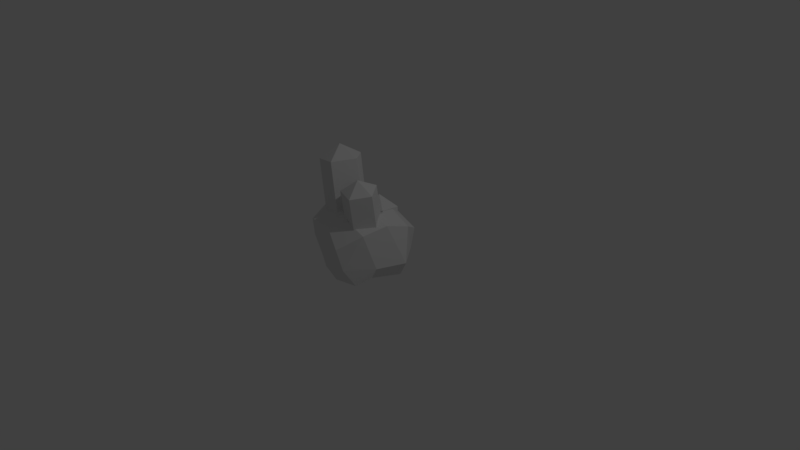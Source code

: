 # Source: Gold.blend  (saved by Blender 2.79.0; exported with 4.5.12 LTS)
import bpy
from mathutils import Matrix  # noqa: F401  (used for matrix-valued properties, if any)

bpy.ops.wm.read_factory_settings(use_empty=True)
scene = bpy.context.scene
scene.name = 'Scene'

# ---- collections
col_collection_1 = bpy.data.collections.new('Collection 1'); scene.collection.children.link(col_collection_1)

# ---- materials (node trees are filled in below, after node groups)
mat_matpoly = bpy.data.materials.new('MatPoly')
mat_matpoly.alpha_threshold = 0.0
mat_matpoly.use_transparent_shadow = False
mat_matpoly.roughness = 0.5
mat_matpoly.specular_intensity = 0.1842

# ---- material node trees

# ---- world
world_world = bpy.data.worlds.new('World'); scene.world = world_world
world_world.color = (0.05088, 0.05088, 0.05088)
world_world.use_sun_shadow = False
world_world.sun_shadow_jitter_overblur = 0.0
world_world.cycles.sampling_method = 'MANUAL'

# ---- cameras
cam_camera = bpy.data.cameras.new('Camera')
cam_camera.clip_end = 100.0
cam_camera.lens = 35.0
cam_camera.sensor_width = 32.0
cam_camera.sensor_height = 18.0
cam_camera.ortho_scale = 7.314
cam_camera.dof.focus_distance = 0.0
cam_camera.dof.aperture_fstop = 128.0

# ---- lights
light_lamp = bpy.data.lights.new('Lamp', 'POINT')
light_lamp.transmission_factor = 0.0
light_lamp.cutoff_distance = 30.0
light_lamp.energy = 100.0
light_lamp.shadow_buffer_clip_start = 1.001
light_lamp.shadow_soft_size = 0.1
light_lamp.shadow_maximum_resolution = 0.006
light_lamp.use_absolute_resolution = True

# ---- meshes
me_icosphere_004 = bpy.data.meshes.new('Icosphere.004')
me_icosphere_004.from_pydata([(-0.3953, -0.1404, 0.5916), (-0.1973, 0.5264, 0.5077), (-0.1202, 0.6608, 0.05564), (-0.5859, 0.5273, -0.01894), (0.1646, 0.0, 0.5854), (-0.3869, 0.1413, 0.6084), (0.04162, 0.3331, 0.5776), (-0.7428, 0.001271, 0.5437), (0.3742, 0.3295, 0.4175), (-0.0167, -0.3231, 0.5524), (0.2558, 0.4979, 0.01215), (0.2634, -0.3236, 0.4585), (-0.2313, -0.4675, 0.4412), (-0.3963, -0.4503, 0.01184), (-0.8749, 0.1854, 0.03147), (0.1166, -0.5354, -0.00368), (-0.8651, -0.198, 0.03635), (0.4845, 0.192, -0.01651), (-0.06823, -0.5554, -0.008698), (0.3716, -0.2071, 0.002626), (-0.04401, 4.164e-05, 0.5289), (0.3436, 0.0003029, 0.5227), (0.2562, 0.5609, 0.2772), (-0.6339, 0.2975, 0.3992), (-0.7283, -0.3277, 0.3562), (0.006178, -0.5514, 0.2538), (0.2402, -0.1714, -0.1899), (0.3973, 0.1743, -0.2014), (-0.528, 0.454, -0.2064), (-0.831, 0.1743, -0.1549), (-0.1422, 0.5609, -0.144), (0.1949, 0.454, -0.1749), (-0.4215, -0.0789, 0.6012), (-0.6288, 0.00272, 0.5519), (-0.4022, 0.08806, 0.5859), (-0.04331, -0.5177, -0.1922), (0.2477, -0.4457, -0.1951), (-0.7764, -0.1714, -0.1574), (-0.3774, -0.4109, -0.1748)], [], [(16, 14, 29, 37), (15, 11, 25), (13, 18, 12), (18, 25, 12), (6, 5, 20), (5, 0, 20), (6, 1, 5), (1, 23, 5), (13, 12, 24), (9, 4, 20), (15, 19, 11), (14, 7, 23), (2, 1, 22), (3, 23, 1), (7, 24, 0), (17, 8, 21), (16, 24, 7), (19, 21, 11), (2, 3, 1), (10, 22, 8), (9, 11, 4), (14, 16, 7), (11, 21, 4), (17, 10, 8), (18, 15, 25), (8, 22, 6), (23, 7, 5), (4, 8, 6), (10, 2, 22), (25, 11, 9), (22, 1, 6), (4, 6, 20), (0, 9, 20), (12, 25, 9), (19, 17, 21), (3, 14, 23), (24, 12, 0), (0, 12, 9), (16, 13, 24), (21, 8, 4), (34, 33, 32), (0, 5, 34, 32), (18, 13, 38, 35), (15, 18, 35, 36), (13, 16, 37, 38), (7, 0, 32, 33), (2, 10, 31, 30), (14, 3, 28, 29), (19, 15, 36, 26), (5, 7, 33, 34), (3, 2, 30, 28), (10, 17, 27, 31), (17, 19, 26, 27)])
_uv = me_icosphere_004.uv_layers.new(name='UVMap')
_uv.uv.foreach_set('vector', [0.1527, 0.301, 0.1505, 0.3205, 0.137, 0.3246, 0.137, 0.2936, 0.2044, 0.2792, 0.2008, 0.3015, 0.194, 0.29, 0.1712, 0.2789, 0.1928, 0.2754, 0.1842, 0.294, 0.1928, 0.2754, 0.194, 0.29, 0.1842, 0.294, 0.1912, 0.3206, 0.1798, 0.317, 0.1895, 0.3111, 0.1798, 0.317, 0.1798, 0.3055, 0.1895, 0.3111, 0.1912, 0.3206, 0.1844, 0.3278, 0.1798, 0.317, 0.1844, 0.3278, 0.1653, 0.3222, 0.1798, 0.317, 0.1712, 0.2789, 0.1842, 0.294, 0.1659, 0.3002, 0.1915, 0.3002, 0.1963, 0.3114, 0.1895, 0.3111, 0.2044, 0.2792, 0.2211, 0.2989, 0.2008, 0.3015, 0.1505, 0.3205, 0.1653, 0.3121, 0.1653, 0.3222, 0.1879, 0.3443, 0.1844, 0.3278, 0.1976, 0.3287, 0.1625, 0.3412, 0.1653, 0.3222, 0.1844, 0.3278, 0.1653, 0.3121, 0.1659, 0.3002, 0.1798, 0.3055, 0.2199, 0.3224, 0.2032, 0.3226, 0.2059, 0.3119, 0.1527, 0.301, 0.1659, 0.3002, 0.1653, 0.3121, 0.2211, 0.2989, 0.2059, 0.3119, 0.2008, 0.3015, 0.1879, 0.3443, 0.1625, 0.3412, 0.1844, 0.3278, 0.208, 0.3385, 0.1976, 0.3287, 0.2032, 0.3226, 0.1915, 0.3002, 0.2008, 0.3015, 0.1963, 0.3114, 0.1505, 0.3205, 0.1527, 0.301, 0.1653, 0.3121, 0.2008, 0.3015, 0.2059, 0.3119, 0.1963, 0.3114, 0.2199, 0.3224, 0.208, 0.3385, 0.2032, 0.3226, 0.1928, 0.2754, 0.2044, 0.2792, 0.194, 0.29, 0.2032, 0.3226, 0.1976, 0.3287, 0.1912, 0.3206, 0.1653, 0.3222, 0.1653, 0.3121, 0.1798, 0.317, 0.1963, 0.3114, 0.2032, 0.3226, 0.1912, 0.3206, 0.208, 0.3385, 0.1879, 0.3443, 0.1976, 0.3287, 0.194, 0.29, 0.2008, 0.3015, 0.1915, 0.3002, 0.1976, 0.3287, 0.1844, 0.3278, 0.1912, 0.3206, 0.1963, 0.3114, 0.1912, 0.3206, 0.1895, 0.3111, 0.1798, 0.3055, 0.1915, 0.3002, 0.1895, 0.3111, 0.1842, 0.294, 0.194, 0.29, 0.1915, 0.3002, 0.2211, 0.2989, 0.2199, 0.3224, 0.2059, 0.3119, 0.1625, 0.3412, 0.1505, 0.3205, 0.1653, 0.3222, 0.1659, 0.3002, 0.1842, 0.294, 0.1798, 0.3055, 0.1798, 0.3055, 0.1842, 0.294, 0.1915, 0.3002, 0.1527, 0.301, 0.1712, 0.2789, 0.1659, 0.3002, 0.2059, 0.3119, 0.2032, 0.3226, 0.1963, 0.3114, 0.176, 0.3119, 0.1752, 0.3115, 0.1758, 0.311, 0.1798, 0.3055, 0.1798, 0.317, 0.176, 0.3119, 0.1758, 0.311, 0.1928, 0.2754, 0.1712, 0.2789, 0.1654, 0.2645, 0.1976, 0.2606, 0.2044, 0.2792, 0.1928, 0.2754, 0.1976, 0.2606, 0.2227, 0.2737, 0.1712, 0.2789, 0.1527, 0.301, 0.137, 0.2936, 0.1654, 0.2645, 0.1653, 0.3121, 0.1798, 0.3055, 0.1758, 0.311, 0.1752, 0.3115, 0.1879, 0.3443, 0.208, 0.3385, 0.2156, 0.35, 0.1881, 0.3614, 0.1505, 0.3205, 0.1625, 0.3412, 0.1547, 0.3536, 0.137, 0.3246, 0.2211, 0.2989, 0.2044, 0.2792, 0.2227, 0.2737, 0.2379, 0.294, 0.1798, 0.317, 0.1653, 0.3121, 0.1752, 0.3115, 0.176, 0.3119, 0.1625, 0.3412, 0.1879, 0.3443, 0.1881, 0.3614, 0.1547, 0.3536, 0.208, 0.3385, 0.2199, 0.3224, 0.2354, 0.3278, 0.2156, 0.35, 0.2199, 0.3224, 0.2211, 0.2989, 0.2379, 0.294, 0.2354, 0.3278])
me_icosphere_004.materials.append(mat_matpoly)
me_icosphere_004.use_remesh_preserve_volume = False
me_icosphere_004.use_remesh_preserve_attributes = False
me_icosphere_004.use_mirror_vertex_groups = False
me_icosphere_004.update()
me_icosphere_004.normals_split_custom_set([tuple(v) for v in zip(*[iter([-0.9397, -0.08398, -0.3315, -0.9397, -0.08398, -0.3315, -0.9397, -0.08398, -0.3315, -0.9397, -0.08398, -0.3315, 0.5613, -0.8053, 0.191, 0.5613, -0.8053, 0.191, 0.5613, -0.8053, 0.191, -0.2996, -0.9509, 0.07713, -0.2996, -0.9509, 0.07713, -0.2996, -0.9509, 0.07713, -0.2675, -0.9593, 0.09041, -0.2675, -0.9593, 0.09041, -0.2675, -0.9593, 0.09041, 0.1508, -0.1808, 0.9719, 0.1508, -0.1808, 0.9719, 0.1508, -0.1808, 0.9719, 0.2001, -0.06435, 0.9777, 0.2001, -0.06435, 0.9777, 0.2001, -0.06435, 0.9777, -0.05554, 0.2783, 0.9589, -0.05554, 0.2783, 0.9589, -0.05554, 0.2783, 0.9589, -0.4191, 0.4174, 0.8063, -0.4191, 0.4174, 0.8063, -0.4191, 0.4174, 0.8063, -0.281, -0.9572, 0.06974, -0.281, -0.9572, 0.06974, -0.281, -0.9572, 0.06974, -0.2611, 0.04807, 0.9641, -0.2611, 0.04807, 0.9641, -0.2611, 0.04807, 0.9641, 0.7892, -0.6134, 0.03068, 0.7892, -0.6134, 0.03068, 0.7892, -0.6134, 0.03068, -0.795, 0.4759, 0.3761, -0.795, 0.4759, 0.3761, -0.795, 0.4759, 0.3761, 0.07825, 0.9518, 0.2964, 0.07825, 0.9518, 0.2964, 0.07825, 0.9518, 0.2964, -0.5018, 0.7811, 0.3717, -0.5018, 0.7811, 0.3717, -0.5018, 0.7811, 0.3717, -0.3092, -0.481, 0.8204, -0.3092, -0.481, 0.8204, -0.3092, -0.481, 0.8204, 0.9683, -0.01049, 0.2494, 0.9683, -0.01049, 0.2494, 0.9683, -0.01049, 0.2494, -0.9263, -0.2165, 0.3084, -0.9263, -0.2165, 0.3084, -0.9263, -0.2165, 0.3084, 0.9508, -0.2667, 0.1576, 0.9508, -0.2667, 0.1576, 0.9508, -0.2667, 0.1576, -0.3016, 0.9267, 0.2242, -0.3016, 0.9267, 0.2242, -0.3016, 0.9267, 0.2242, 0.9092, 0.4047, -0.09756, 0.9092, 0.4047, -0.09756, 0.9092, 0.4047, -0.09756, 0.3063, -0.2652, 0.9143, 0.3063, -0.2652, 0.9143, 0.3063, -0.2652, 0.9143, -0.9699, -0.02168, 0.2424, -0.9699, -0.02168, 0.2424, -0.9699, -0.02168, 0.2424, 0.3197, -0.2599, 0.9112, 0.3197, -0.2599, 0.9112, 0.3197, -0.2599, 0.9112, 0.8015, 0.5978, 0.01419, 0.8015, 0.5978, 0.01419, 0.8015, 0.5978, 0.01419, 0.1076, -0.9941, -0.0154, 0.1076, -0.9941, -0.0154, 0.1076, -0.9941, -0.0154, 0.349, 0.6097, 0.7116, 0.349, 0.6097, 0.7116, 0.349, 0.6097, 0.7116, -0.3444, 0.5108, 0.7877, -0.3444, 0.5108, 0.7877, -0.3444, 0.5108, 0.7877, 0.4283, 0.1789, 0.8858, 0.4283, 0.1789, 0.8858, 0.4283, 0.1789, 0.8858, 0.367, 0.9049, -0.2154, 0.367, 0.9049, -0.2154, 0.367, 0.9049, -0.2154, 0.2015, -0.7707, 0.6045, 0.2015, -0.7707, 0.6045, 0.2015, -0.7707, 0.6045, 0.3098, 0.638, 0.705, 0.3098, 0.638, 0.705, 0.3098, 0.638, 0.705, -0.2607, -0.07365, 0.9626, -0.2607, -0.07365, 0.9626, -0.2607, -0.07365, 0.9626, 0.1424, 0.08379, 0.9863, 0.1424, 0.08379, 0.9863, 0.1424, 0.08379, 0.9863, 0.2049, -0.77, 0.6042, 0.2049, -0.77, 0.6042, 0.2049, -0.77, 0.6042, 0.9524, -0.2621, 0.1558, 0.9524, -0.2621, 0.1558, 0.9524, -0.2621, 0.1558, -0.7147, 0.6444, 0.2721, -0.7147, 0.6444, 0.2721, -0.7147, 0.6444, 0.2721, -0.283, -0.5142, 0.8096, -0.283, -0.5142, 0.8096, -0.283, -0.5142, 0.8096, -0.1363, -0.4695, 0.8724, -0.1363, -0.4695, 0.8724, -0.1363, -0.4695, 0.8724, -0.4746, -0.8675, -0.1488, -0.4746, -0.8675, -0.1488, -0.4746, -0.8675, -0.1488, 0.3187, 0.2615, 0.9111, 0.3187, 0.2615, 0.9111, 0.3187, 0.2615, 0.9111, -0.1883, 0.111, 0.9758, -0.1883, 0.111, 0.9758, -0.1883, 0.111, 0.9758, -0.2952, 0.01481, 0.9553, -0.2952, 0.01481, 0.9553, -0.2952, 0.01481, 0.9553, -0.2952, 0.01481, 0.9553, -0.3085, -0.9233, -0.2286, -0.3085, -0.9233, -0.2286, -0.3085, -0.9233, -0.2286, -0.3085, -0.9233, -0.2286, 0.185, -0.9514, -0.2462, 0.185, -0.9514, -0.2462, 0.185, -0.9514, -0.2462, 0.185, -0.9514, -0.2462, -0.4834, -0.8292, -0.2807, -0.4834, -0.8292, -0.2807, -0.4834, -0.8292, -0.2807, -0.4834, -0.8292, -0.2807, -0.1819, -0.02392, 0.983, -0.1819, -0.02392, 0.983, -0.1819, -0.02392, 0.983, -0.1819, -0.02392, 0.983, 0.2904, 0.8749, -0.3877, 0.2904, 0.8749, -0.3877, 0.2904, 0.8749, -0.3877, 0.2904, 0.8749, -0.3877, -0.7093, 0.6209, -0.3336, -0.7093, 0.6209, -0.3336, -0.7093, 0.6209, -0.3336, -0.7093, 0.6209, -0.3336, 0.9188, -0.375, -0.1234, 0.9188, -0.375, -0.1234, 0.9188, -0.375, -0.1234, 0.9188, -0.375, -0.1234, -0.03405, -0.326, 0.9447, -0.03405, -0.326, 0.9447, -0.03405, -0.326, 0.9447, -0.03405, -0.326, 0.9447, -0.1845, 0.8906, -0.4156, -0.1845, 0.8906, -0.4156, -0.1845, 0.8906, -0.4156, -0.1845, 0.8906, -0.4156, 0.7261, 0.5706, -0.3836, 0.7261, 0.5706, -0.3836, 0.7261, 0.5706, -0.3836, 0.7261, 0.5706, -0.3836, 0.8145, -0.3154, -0.487, 0.8145, -0.3154, -0.487, 0.8145, -0.3154, -0.487, 0.8145, -0.3154, -0.487])] * 3)])
me_icosphere_002 = bpy.data.meshes.new('Icosphere.002')
me_icosphere_002.from_pydata([(-0.1919, -0.03685, 0.008074), (0.03435, -0.1382, 0.2262), (-0.2385, -0.3173, 0.176), (-0.4904, -0.1089, 0.1297), (-0.3732, 0.1991, 0.1512), (-0.04895, 0.181, 0.2109), (-0.3087, -0.2431, 0.4558), (-0.6251, -0.1698, 0.3961), (-0.6527, 0.1589, 0.3808), (-0.3533, 0.2888, 0.431), (-0.1407, 0.04043, 0.4773), (-0.2755, 0.0638, 1.221), (-0.4435, -0.2197, 1.199), (-0.76, -0.1465, 1.14), (-0.7875, 0.1822, 1.124), (-0.4881, 0.3122, 1.175), (-0.5819, 0.04378, 1.343), (0.02078, -0.1689, 0.1551), (0.2269, -0.2112, 0.2199), (-0.03975, -0.297, 0.2074), (-0.2045, -0.07253, 0.24), (-0.03975, 0.1519, 0.2726), (0.2269, 0.06617, 0.2602), (0.1076, -0.3313, 0.4434), (-0.159, -0.2455, 0.4559), (-0.159, 0.03189, 0.4962), (0.1076, 0.1176, 0.5086), (0.2724, -0.1068, 0.476), (0.2724, -0.1761, 0.9527), (0.1076, -0.4005, 0.9201), (-0.159, -0.3148, 0.9325), (-0.159, -0.03736, 0.9728), (0.1076, 0.04837, 0.9853), (0.03393, -0.1973, 1.099), (-0.0679, 0.2334, 0.07571), (0.1589, 0.2637, 0.2264), (0.01058, 0.02598, 0.2472), (-0.2607, 0.0921, 0.2222), (-0.28, 0.3706, 0.1972), (-0.02068, 0.4767, 0.2012), (0.1063, 0.1411, 0.4842), (-0.153, 0.03505, 0.4746), (-0.3326, 0.2481, 0.4437), (-0.1843, 0.4857, 0.4342), (0.087, 0.4196, 0.3768), (0.07904, 0.4291, 0.563), (0.09836, 0.1505, 0.5955), (-0.161, 0.04448, 0.586), (-0.3406, 0.2575, 0.5551), (-0.1922, 0.4952, 0.5455), (-0.1137, 0.2878, 0.717), (0.2073, 0.2614, 0.07288), (0.02728, -0.02703, 0.08447), (-0.01067, 0.52, 0.03538), (-0.3254, 0.3913, 0.02379), (0.12, 0.4507, 0.1377), (0.1435, 0.1127, 0.3721), (-0.1713, -0.01602, 0.3605), (-0.3892, 0.2425, 0.323), (-0.2092, 0.531, 0.3114)], [], [(0, 1, 2), (1, 0, 5), (0, 2, 3), (0, 3, 4), (0, 4, 5), (1, 5, 10), (2, 1, 6), (3, 2, 7), (4, 3, 8), (5, 4, 9), (1, 10, 6), (2, 6, 7), (3, 7, 8), (4, 8, 9), (5, 9, 10), (10, 9, 15, 11), (7, 6, 12, 13), (9, 8, 14, 15), (6, 10, 11, 12), (8, 7, 13, 14), (12, 11, 16), (13, 12, 16), (14, 13, 16), (15, 14, 16), (11, 15, 16), (17, 18, 19), (18, 17, 22), (17, 19, 20), (17, 20, 21), (17, 21, 22), (18, 22, 27), (19, 18, 23), (20, 19, 24), (21, 20, 25), (22, 21, 26), (18, 27, 23), (19, 23, 24), (20, 24, 25), (21, 25, 26), (22, 26, 27), (26, 25, 31, 32), (23, 27, 28, 29), (25, 24, 30, 31), (27, 26, 32, 28), (24, 23, 29, 30), (29, 28, 33), (30, 29, 33), (31, 30, 33), (32, 31, 33), (28, 32, 33), (34, 35, 36), (35, 34, 39), (34, 36, 37), (34, 37, 38), (34, 38, 39), (39, 38, 54, 53), (36, 35, 51, 52), (37, 36, 41), (38, 37, 42), (41, 36, 52, 57), (40, 41, 57, 56), (43, 44, 55, 59), (37, 41, 42), (35, 39, 53, 51), (44, 40, 56, 55), (43, 42, 48, 49), (40, 44, 45, 46), (42, 41, 47, 48), (44, 43, 49, 45), (41, 40, 46, 47), (46, 45, 50), (47, 46, 50), (48, 47, 50), (49, 48, 50), (45, 49, 50), (51, 53, 55), (52, 51, 56), (53, 54, 59), (51, 55, 56), (52, 56, 57), (54, 58, 59), (53, 59, 55), (38, 42, 58, 54), (42, 43, 59, 58)])
_uv = me_icosphere_002.uv_layers.new(name='UVMap')
_uv.uv.foreach_set('vector', [0.01055, 0.7745, 0.08166, 0.7745, 0.08166, 0.8456, 0.01055, 0.7745, 0.08166, 0.7745, 0.08166, 0.8456, 0.01055, 0.7745, 0.08166, 0.7745, 0.08166, 0.8456, 0.01055, 0.7745, 0.08166, 0.7745, 0.08166, 0.8456, 0.01055, 0.7745, 0.08166, 0.7745, 0.08166, 0.8456, 0.01055, 0.7745, 0.08166, 0.7745, 0.08166, 0.8456, 0.01055, 0.7745, 0.08166, 0.7745, 0.08166, 0.8456, 0.01055, 0.7745, 0.08166, 0.7745, 0.08166, 0.8456, 0.01055, 0.7745, 0.08166, 0.7745, 0.08166, 0.8456, 0.01055, 0.7745, 0.08166, 0.7745, 0.08166, 0.8456, 0.01055, 0.7745, 0.08166, 0.7745, 0.08166, 0.8456, 0.01055, 0.7745, 0.08166, 0.7745, 0.08166, 0.8456, 0.01055, 0.7745, 0.08166, 0.7745, 0.08166, 0.8456, 0.01055, 0.7745, 0.08166, 0.7745, 0.08166, 0.8456, 0.01055, 0.7745, 0.08166, 0.7745, 0.08166, 0.8456, 0.01055, 0.7745, 0.08166, 0.7745, 0.08166, 0.8456, 0.01055, 0.8456, 0.01055, 0.7745, 0.08166, 0.7745, 0.08166, 0.8456, 0.01055, 0.8456, 0.01055, 0.7745, 0.08166, 0.7745, 0.08166, 0.8456, 0.01055, 0.8456, 0.01055, 0.7745, 0.08166, 0.7745, 0.08166, 0.8456, 0.01055, 0.8456, 0.01055, 0.7745, 0.08166, 0.7745, 0.08166, 0.8456, 0.01055, 0.8456, 0.01055, 0.7745, 0.08166, 0.7745, 0.08166, 0.8456, 0.01055, 0.7745, 0.08166, 0.7745, 0.08166, 0.8456, 0.01055, 0.7745, 0.08166, 0.7745, 0.08166, 0.8456, 0.01055, 0.7745, 0.08166, 0.7745, 0.08166, 0.8456, 0.01055, 0.7745, 0.08166, 0.7745, 0.08166, 0.8456, 0.01055, 0.7745, 0.08166, 0.7745, 0.08166, 0.8456, 0.01055, 0.7745, 0.08166, 0.7745, 0.08166, 0.8456, 0.01055, 0.7745, 0.08166, 0.7745, 0.08166, 0.8456, 0.01055, 0.7745, 0.08166, 0.7745, 0.08166, 0.8456, 0.01055, 0.7745, 0.08166, 0.7745, 0.08166, 0.8456, 0.01055, 0.7745, 0.08166, 0.7745, 0.08166, 0.8456, 0.01055, 0.7745, 0.08166, 0.7745, 0.08166, 0.8456, 0.01055, 0.7745, 0.08166, 0.7745, 0.08166, 0.8456, 0.01055, 0.7745, 0.08166, 0.7745, 0.08166, 0.8456, 0.01055, 0.7745, 0.08166, 0.7745, 0.08166, 0.8456, 0.01055, 0.7745, 0.08166, 0.7745, 0.08166, 0.8456, 0.01055, 0.7745, 0.08166, 0.7745, 0.08166, 0.8456, 0.01055, 0.7745, 0.08166, 0.7745, 0.08166, 0.8456, 0.01055, 0.7745, 0.08166, 0.7745, 0.08166, 0.8456, 0.01055, 0.7745, 0.08166, 0.7745, 0.08166, 0.8456, 0.01055, 0.7745, 0.08166, 0.7745, 0.08166, 0.8456, 0.01055, 0.8456, 0.01055, 0.7745, 0.08166, 0.7745, 0.08166, 0.8456, 0.01055, 0.8456, 0.01055, 0.7745, 0.08166, 0.7745, 0.08166, 0.8456, 0.01055, 0.8456, 0.01055, 0.7745, 0.08166, 0.7745, 0.08166, 0.8456, 0.01055, 0.8456, 0.01055, 0.7745, 0.08166, 0.7745, 0.08166, 0.8456, 0.01055, 0.8456, 0.01055, 0.7745, 0.08166, 0.7745, 0.08166, 0.8456, 0.01055, 0.7745, 0.08166, 0.7745, 0.08166, 0.8456, 0.01055, 0.7745, 0.08166, 0.7745, 0.08166, 0.8456, 0.01055, 0.7745, 0.08166, 0.7745, 0.08166, 0.8456, 0.01055, 0.7745, 0.08166, 0.7745, 0.08166, 0.8456, 0.01055, 0.7745, 0.08166, 0.7745, 0.08166, 0.8456, 0.01055, 0.7745, 0.08166, 0.7745, 0.08166, 0.8456, 0.01055, 0.7745, 0.08166, 0.7745, 0.08166, 0.8456, 0.01055, 0.7745, 0.08166, 0.7745, 0.08166, 0.8456, 0.01055, 0.7745, 0.08166, 0.7745, 0.08166, 0.8456, 0.08166, 0.8456, 0.08166, 0.7745, 0.08166, 0.7745, 0.08166, 0.8456, 0.08166, 0.8456, 0.08166, 0.7745, 0.08166, 0.7745, 0.08166, 0.8456, 0.01055, 0.7745, 0.08166, 0.7745, 0.08166, 0.8456, 0.01055, 0.7745, 0.08166, 0.7745, 0.08166, 0.8456, 0.08166, 0.8456, 0.08166, 0.7745, 0.08166, 0.7745, 0.08166, 0.8456, 0.08166, 0.7745, 0.01055, 0.7745, 0.01055, 0.7745, 0.08166, 0.7745, 0.08166, 0.7745, 0.01055, 0.7745, 0.01055, 0.7745, 0.08166, 0.7745, 0.01055, 0.7745, 0.08166, 0.7745, 0.08166, 0.8456, 0.01055, 0.7745, 0.08166, 0.8456, 0.08166, 0.8456, 0.01055, 0.7745, 0.08166, 0.7745, 0.01055, 0.7745, 0.01055, 0.7745, 0.08166, 0.7745, 0.01055, 0.7745, 0.08166, 0.7745, 0.08166, 0.8456, 0.01055, 0.8456, 0.01055, 0.7745, 0.08166, 0.7745, 0.08166, 0.8456, 0.01055, 0.8456, 0.01055, 0.7745, 0.08166, 0.7745, 0.08166, 0.8456, 0.01055, 0.8456, 0.01055, 0.7745, 0.08166, 0.7745, 0.08166, 0.8456, 0.01055, 0.8456, 0.01055, 0.7745, 0.08166, 0.7745, 0.08166, 0.8456, 0.01055, 0.8456, 0.01055, 0.7745, 0.08166, 0.7745, 0.08166, 0.8456, 0.01055, 0.7745, 0.08166, 0.7745, 0.08166, 0.8456, 0.01055, 0.7745, 0.08166, 0.7745, 0.08166, 0.8456, 0.01055, 0.7745, 0.08166, 0.7745, 0.08166, 0.8456, 0.01055, 0.7745, 0.08166, 0.7745, 0.08166, 0.8456, 0.01055, 0.7745, 0.08166, 0.7745, 0.08166, 0.8456, 0.01055, 0.7745, 0.08166, 0.7745, 0.08166, 0.8456, 0.01055, 0.7745, 0.08166, 0.7745, 0.08166, 0.8456, 0.01055, 0.7745, 0.08166, 0.7745, 0.08166, 0.8456, 0.01055, 0.7745, 0.08166, 0.7745, 0.08166, 0.8456, 0.01055, 0.7745, 0.08166, 0.7745, 0.08166, 0.8456, 0.01055, 0.7745, 0.08166, 0.7745, 0.08166, 0.8456, 0.01055, 0.7745, 0.08166, 0.8456, 0.08166, 0.8456, 0.01055, 0.7745, 0.08166, 0.7745, 0.01055, 0.7745, 0.01055, 0.7745, 0.08166, 0.7745])
me_icosphere_002.materials.append(mat_matpoly)
me_icosphere_002.use_remesh_preserve_volume = False
me_icosphere_002.use_remesh_preserve_attributes = False
me_icosphere_002.use_mirror_vertex_groups = False
me_icosphere_002.update()

# ---- objects
ob_base = bpy.data.objects.new('Base', me_icosphere_004)
ob_gold = bpy.data.objects.new('Gold', me_icosphere_002)
ob_lamp = bpy.data.objects.new('Lamp', light_lamp)
ob_camera = bpy.data.objects.new('Camera', cam_camera)

# ---- transforms, parenting, visibility, modifiers, constraints
ob_base.location = (0.0, 0.0, 0.0)
ob_base.color = (0.8, 0.8, 0.8, 1.0)
ob_base.lineart.crease_threshold = 0.0
ob_gold.location = (0.0, 0.0, 0.0)
ob_gold.lineart.crease_threshold = 0.0
ob_lamp.location = (4.076, 1.005, 5.904)
ob_lamp.rotation_euler = (0.6503, 0.05522, 1.866)
ob_lamp.lock_rotations_4d = False
ob_lamp.empty_display_type = 'ARROWS'
ob_lamp.color = (0.0, 0.0, 0.0, 0.0)
ob_lamp.hide_viewport = True
ob_lamp.lineart.crease_threshold = 0.0
ob_camera.location = (7.481, -6.508, 5.344)
ob_camera.rotation_euler = (1.109, 0.0, 0.8149)
ob_camera.lock_rotations_4d = False
ob_camera.empty_display_type = 'ARROWS'
ob_camera.color = (0.0, 0.0, 0.0, 0.0)
ob_camera.hide_viewport = True
ob_camera.display_type = 'WIRE'
ob_camera.lineart.crease_threshold = 0.0

# ---- collection membership
col_collection_1.objects.link(ob_base)
col_collection_1.objects.link(ob_gold)
col_collection_1.objects.link(ob_lamp)
col_collection_1.objects.link(ob_camera)

# ---- scene / render settings (as saved in the file)
scene.camera = ob_camera
scene.frame_start = 1; scene.frame_end = 250; scene.frame_set(1)
scene.render.engine = 'BLENDER_EEVEE_NEXT'
scene.render.resolution_percentage = 50
scene.render.dither_intensity = 0.0
scene.cycles.use_denoising = False
scene.cycles.samples = 128
scene.cycles.sampling_pattern = 'TABULATED_SOBOL'
scene.cycles.use_adaptive_sampling = False
scene.cycles.use_light_tree = False
scene.cycles.blur_glossy = 0.0
scene.cycles.sample_clamp_indirect = 0.0
scene.view_settings.view_transform = 'Standard'
bpy.context.view_layer.update()
